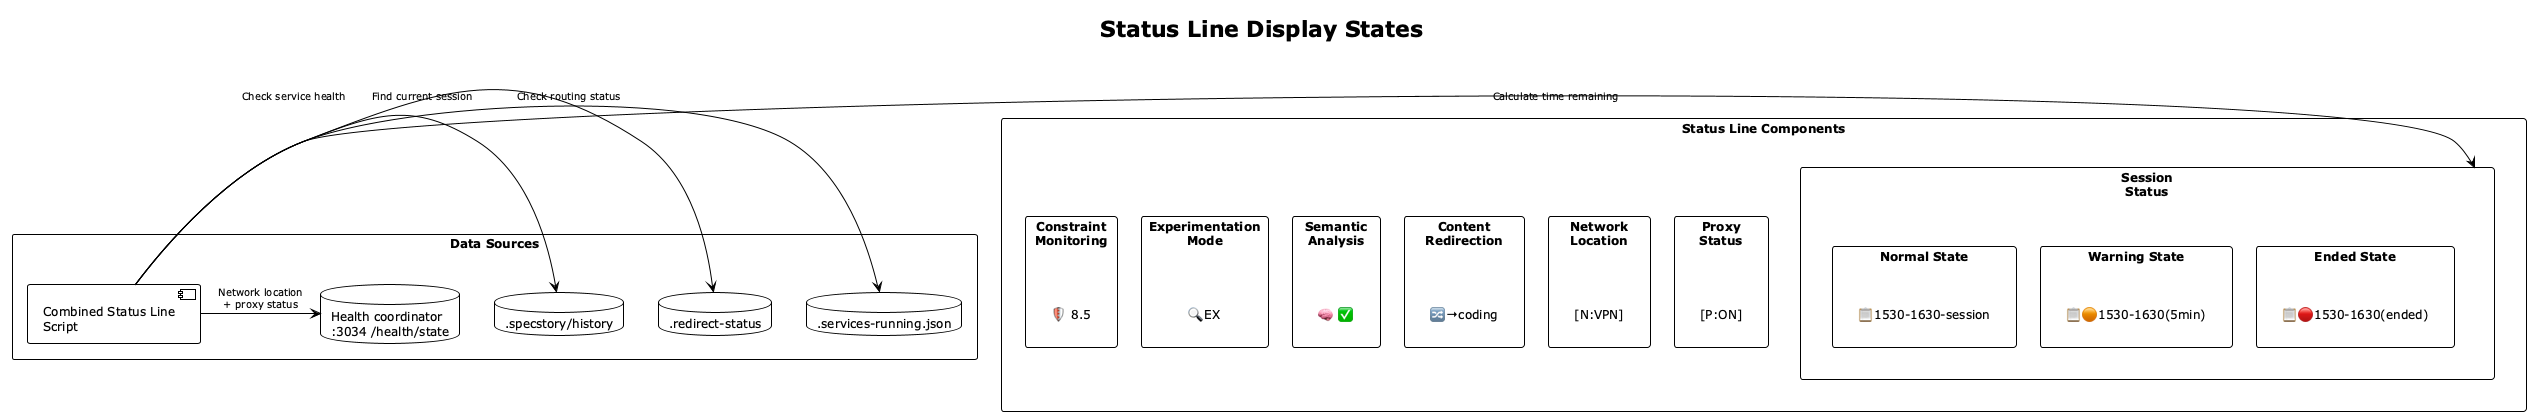

The diagram above was rendered by PlantUML. Its source (embedded in the PNG):
@startuml
!include _standard-style.puml
!theme plain
title Status Line Display States

top to bottom direction

rectangle "Status Line Components" {
  rectangle "Constraint\nMonitoring" as Constraint {
    label "🛡 8.5" as Shield
  }
  
  rectangle "Experimentation\nMode" as Experiment {
    label "🔍EX" as Search
  }
  
  rectangle "Semantic\nAnalysis" as Semantic {
    label "🧠 ✅" as Brain
  }
  
  rectangle "Content\nRedirection" as Redirect {
    label "🔀→coding" as Arrow
  }
  
  rectangle "Network\nLocation" as NetLoc {
    label "[N:VPN]" as NetBadge
  }
  
  rectangle "Proxy\nStatus" as ProxyStat {
    label "[P:ON]" as ProxyBadge
  }
  
  rectangle "Session\nStatus" as Session {
    rectangle "Normal State" {
      label "📋1530-1630-session" as Normal
    }
    rectangle "Warning State" {
      label "📋🟠1530-1630(5min)" as Warning
    }
    rectangle "Ended State" {  
      label "📋🔴1530-1630(ended)" as Ended
    }
  }
}

rectangle "Data Sources" {
  component "Combined Status Line\nScript" as StatusScript
  database ".services-running.json" as Services
  database ".redirect-status" as RedirectFile
  database ".specstory/history" as History
  database "Health coordinator\n:3034 /health/state" as CoordState
}

StatusScript -> Services : Check service health
StatusScript -> RedirectFile : Check routing status
StatusScript -> History : Find current session
StatusScript -> Session : Calculate time remaining
StatusScript -> CoordState : Network location\n+ proxy status

' Status line updates every 5 seconds. Project detection via TRANSCRIPT_SOURCE_PROJECT, Current working directory, Coding repo directory

' Timing Logic: Over 5 min (Normal display), Under 5 min (Orange warning), Past end (Red ended)

@enduml